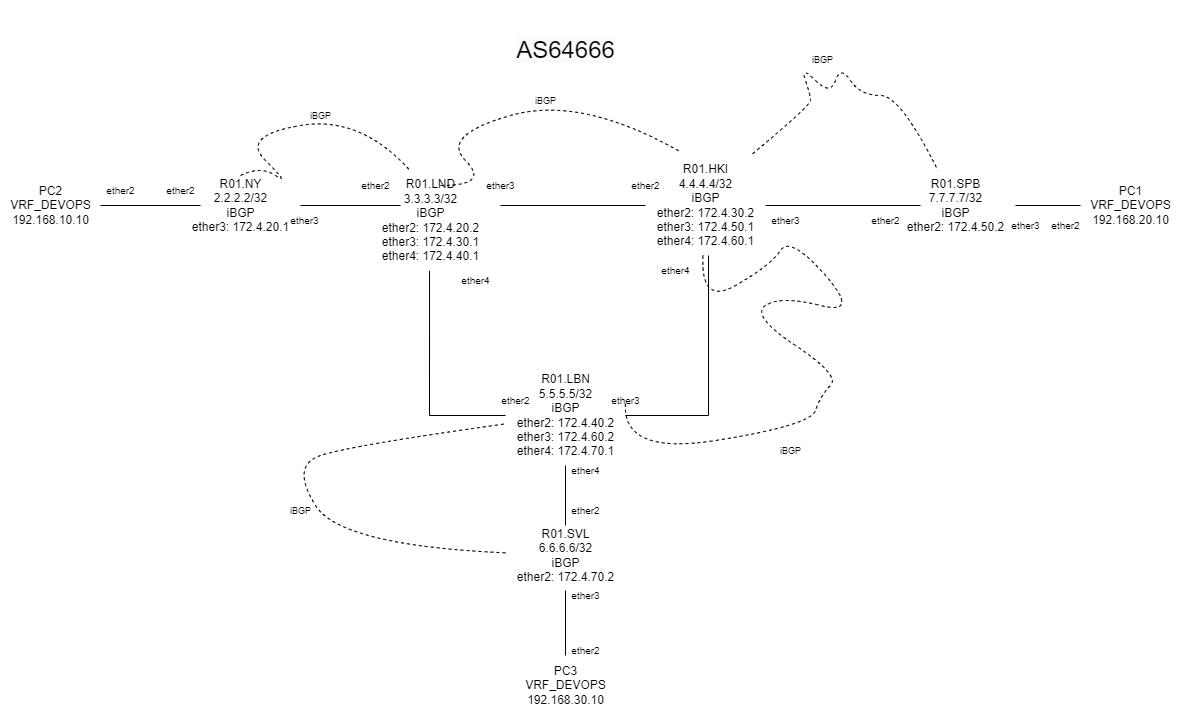

The diagram above was exported from draw.io. Its source (the exported page's mxGraphModel, read from the mxfile embedded in the PNG):
<mxGraphModel dx="909" dy="1139" grid="1" gridSize="10" guides="1" tooltips="1" connect="1" arrows="1" fold="1" page="1" pageScale="1" pageWidth="827" pageHeight="1169" math="0" shadow="0">
  <root>
    <mxCell id="0" />
    <mxCell id="1" parent="0" />
    <mxCell id="zccCiy3YZDpZutrGVgwR-4" style="edgeStyle=orthogonalEdgeStyle;rounded=0;orthogonalLoop=1;jettySize=auto;html=1;endArrow=none;endFill=0;" parent="1" source="zccCiy3YZDpZutrGVgwR-3" edge="1">
      <mxGeometry relative="1" as="geometry">
        <mxPoint x="280" y="220" as="targetPoint" />
      </mxGeometry>
    </mxCell>
    <mxCell id="zccCiy3YZDpZutrGVgwR-3" value="PC2&lt;br&gt;VRF_DEVOPS&lt;br&gt;192.168.10.10" style="text;html=1;align=center;verticalAlign=middle;resizable=0;points=[];autosize=1;strokeColor=none;fillColor=none;" parent="1" vertex="1">
      <mxGeometry x="80" y="190" width="100" height="60" as="geometry" />
    </mxCell>
    <mxCell id="zccCiy3YZDpZutrGVgwR-10" style="edgeStyle=orthogonalEdgeStyle;rounded=0;orthogonalLoop=1;jettySize=auto;html=1;endArrow=none;endFill=0;" parent="1" source="zccCiy3YZDpZutrGVgwR-5" edge="1">
      <mxGeometry relative="1" as="geometry">
        <mxPoint x="480" y="220" as="targetPoint" />
      </mxGeometry>
    </mxCell>
    <mxCell id="zccCiy3YZDpZutrGVgwR-5" value="R01.NY&lt;br&gt;2.2.2.2/32&lt;br&gt;iBGP&lt;br&gt;ether3: 172.4.20.1&lt;br&gt;" style="text;html=1;align=center;verticalAlign=middle;resizable=0;points=[];autosize=1;strokeColor=none;fillColor=none;" parent="1" vertex="1">
      <mxGeometry x="260" y="185" width="120" height="70" as="geometry" />
    </mxCell>
    <mxCell id="zccCiy3YZDpZutrGVgwR-6" value="&lt;font style=&quot;font-size: 10px;&quot;&gt;ether2&lt;/font&gt;" style="text;html=1;align=center;verticalAlign=middle;resizable=0;points=[];autosize=1;strokeColor=none;fillColor=none;" parent="1" vertex="1">
      <mxGeometry x="235" y="190" width="50" height="30" as="geometry" />
    </mxCell>
    <mxCell id="zccCiy3YZDpZutrGVgwR-8" value="&lt;font style=&quot;font-size: 10px;&quot;&gt;ether2&lt;/font&gt;" style="text;html=1;align=center;verticalAlign=middle;resizable=0;points=[];autosize=1;strokeColor=none;fillColor=none;" parent="1" vertex="1">
      <mxGeometry x="175" y="190" width="50" height="30" as="geometry" />
    </mxCell>
    <mxCell id="zccCiy3YZDpZutrGVgwR-11" value="R01.LND&lt;br&gt;3.3.3.3/32&lt;br&gt;iBGP&lt;br&gt;ether2: 172.4.20.2&lt;br&gt;ether3: 172.4.30.1&lt;br&gt;ether4: 172.4.40.1" style="text;html=1;align=center;verticalAlign=middle;resizable=0;points=[];autosize=1;strokeColor=none;fillColor=none;" parent="1" vertex="1">
      <mxGeometry x="450" y="185" width="120" height="100" as="geometry" />
    </mxCell>
    <mxCell id="zccCiy3YZDpZutrGVgwR-34" style="edgeStyle=orthogonalEdgeStyle;rounded=0;orthogonalLoop=1;jettySize=auto;html=1;fontSize=9;endArrow=none;endFill=0;" parent="1" source="zccCiy3YZDpZutrGVgwR-13" edge="1">
      <mxGeometry relative="1" as="geometry">
        <mxPoint x="1000" y="220" as="targetPoint" />
      </mxGeometry>
    </mxCell>
    <mxCell id="ZGKFylUlFUteLC_Wy3Re-6" style="edgeStyle=orthogonalEdgeStyle;rounded=0;orthogonalLoop=1;jettySize=auto;html=1;endArrow=none;endFill=0;" edge="1" parent="1" source="zccCiy3YZDpZutrGVgwR-13">
      <mxGeometry relative="1" as="geometry">
        <mxPoint x="580" y="220" as="targetPoint" />
      </mxGeometry>
    </mxCell>
    <mxCell id="zccCiy3YZDpZutrGVgwR-13" value="R01.HKI&lt;br&gt;4.4.4.4/32&lt;br&gt;iBGP&lt;br&gt;ether2: 172.4.30.2&lt;br&gt;ether3: 172.4.50.1&lt;br&gt;ether4: 172.4.60.1" style="text;html=1;align=center;verticalAlign=middle;resizable=0;points=[];autosize=1;strokeColor=none;fillColor=none;" parent="1" vertex="1">
      <mxGeometry x="725" y="170" width="120" height="100" as="geometry" />
    </mxCell>
    <mxCell id="zccCiy3YZDpZutrGVgwR-17" value="" style="curved=1;endArrow=none;html=1;rounded=0;entryX=0.275;entryY=-0.047;entryDx=0;entryDy=0;entryPerimeter=0;endFill=0;dashed=1;" parent="1" target="zccCiy3YZDpZutrGVgwR-13" edge="1">
      <mxGeometry width="50" height="50" relative="1" as="geometry">
        <mxPoint x="520" y="200" as="sourcePoint" />
        <mxPoint x="740" y="150" as="targetPoint" />
        <Array as="points">
          <mxPoint x="570" y="200" />
          <mxPoint x="520" y="150" />
          <mxPoint x="660" y="110" />
        </Array>
      </mxGeometry>
    </mxCell>
    <mxCell id="zccCiy3YZDpZutrGVgwR-19" value="" style="curved=1;endArrow=none;html=1;rounded=0;entryX=0.329;entryY=-0.001;entryDx=0;entryDy=0;entryPerimeter=0;endFill=0;dashed=1;" parent="1" target="zccCiy3YZDpZutrGVgwR-11" edge="1">
      <mxGeometry width="50" height="50" relative="1" as="geometry">
        <mxPoint x="320" y="190" as="sourcePoint" />
        <mxPoint x="370" y="150" as="targetPoint" />
        <Array as="points">
          <mxPoint x="340" y="180" />
          <mxPoint x="370" y="200" />
          <mxPoint x="320" y="150" />
          <mxPoint x="440" y="130" />
        </Array>
      </mxGeometry>
    </mxCell>
    <mxCell id="zccCiy3YZDpZutrGVgwR-36" style="edgeStyle=orthogonalEdgeStyle;rounded=0;orthogonalLoop=1;jettySize=auto;html=1;fontSize=9;endArrow=none;endFill=0;" parent="1" source="zccCiy3YZDpZutrGVgwR-22" edge="1">
      <mxGeometry relative="1" as="geometry">
        <mxPoint x="645" y="540" as="targetPoint" />
      </mxGeometry>
    </mxCell>
    <mxCell id="ZGKFylUlFUteLC_Wy3Re-9" style="edgeStyle=orthogonalEdgeStyle;rounded=0;orthogonalLoop=1;jettySize=auto;html=1;endArrow=none;endFill=0;entryX=0.492;entryY=1.003;entryDx=0;entryDy=0;entryPerimeter=0;" edge="1" parent="1" source="zccCiy3YZDpZutrGVgwR-22" target="zccCiy3YZDpZutrGVgwR-11">
      <mxGeometry relative="1" as="geometry">
        <mxPoint x="510" y="430" as="targetPoint" />
      </mxGeometry>
    </mxCell>
    <mxCell id="ZGKFylUlFUteLC_Wy3Re-10" style="edgeStyle=orthogonalEdgeStyle;rounded=0;orthogonalLoop=1;jettySize=auto;html=1;endArrow=none;endFill=0;entryX=0.525;entryY=1;entryDx=0;entryDy=0;entryPerimeter=0;" edge="1" parent="1" source="zccCiy3YZDpZutrGVgwR-22" target="zccCiy3YZDpZutrGVgwR-13">
      <mxGeometry relative="1" as="geometry">
        <mxPoint x="790" y="430" as="targetPoint" />
      </mxGeometry>
    </mxCell>
    <mxCell id="zccCiy3YZDpZutrGVgwR-22" value="R01.LBN&lt;br&gt;5.5.5.5/32&lt;br&gt;iBGP&lt;br&gt;ether2: 172.4.40.2&lt;br&gt;ether3: 172.4.60.2&lt;br&gt;ether4: 172.4.70.1" style="text;html=1;align=center;verticalAlign=middle;resizable=0;points=[];autosize=1;strokeColor=none;fillColor=none;" parent="1" vertex="1">
      <mxGeometry x="585" y="380" width="120" height="100" as="geometry" />
    </mxCell>
    <mxCell id="zccCiy3YZDpZutrGVgwR-26" value="&lt;font style=&quot;font-size: 9px;&quot;&gt;iBGP&lt;/font&gt;" style="text;html=1;align=center;verticalAlign=middle;resizable=0;points=[];autosize=1;strokeColor=none;fillColor=none;" parent="1" vertex="1">
      <mxGeometry x="380" y="115" width="40" height="30" as="geometry" />
    </mxCell>
    <mxCell id="zccCiy3YZDpZutrGVgwR-27" value="&lt;font style=&quot;font-size: 9px;&quot;&gt;iBGP&lt;/font&gt;" style="text;html=1;align=center;verticalAlign=middle;resizable=0;points=[];autosize=1;strokeColor=none;fillColor=none;" parent="1" vertex="1">
      <mxGeometry x="605" y="100" width="40" height="30" as="geometry" />
    </mxCell>
    <mxCell id="zccCiy3YZDpZutrGVgwR-31" value="" style="curved=1;endArrow=none;html=1;rounded=0;dashed=1;fontSize=9;entryX=1.001;entryY=0.363;entryDx=0;entryDy=0;entryPerimeter=0;endFill=0;" parent="1" source="zccCiy3YZDpZutrGVgwR-13" target="zccCiy3YZDpZutrGVgwR-22" edge="1">
      <mxGeometry width="50" height="50" relative="1" as="geometry">
        <mxPoint x="730" y="320" as="sourcePoint" />
        <mxPoint x="850" y="300" as="targetPoint" />
        <Array as="points">
          <mxPoint x="780" y="320" />
          <mxPoint x="850" y="280" />
          <mxPoint x="870" y="250" />
          <mxPoint x="940" y="330" />
          <mxPoint x="860" y="310" />
          <mxPoint x="830" y="330" />
          <mxPoint x="920" y="390" />
          <mxPoint x="900" y="410" />
          <mxPoint x="890" y="440" />
          <mxPoint x="700" y="470" />
        </Array>
      </mxGeometry>
    </mxCell>
    <mxCell id="zccCiy3YZDpZutrGVgwR-33" value="&lt;font style=&quot;font-size: 9px;&quot;&gt;iBGP&lt;/font&gt;" style="text;html=1;align=center;verticalAlign=middle;resizable=0;points=[];autosize=1;strokeColor=none;fillColor=none;" parent="1" vertex="1">
      <mxGeometry x="850" y="450" width="40" height="30" as="geometry" />
    </mxCell>
    <mxCell id="zccCiy3YZDpZutrGVgwR-35" value="&lt;font style=&quot;font-size: 12px;&quot;&gt;PC1&lt;br&gt;VRF_DEVOPS&lt;br&gt;192.168.20.10&lt;/font&gt;" style="text;html=1;align=center;verticalAlign=middle;resizable=0;points=[];autosize=1;strokeColor=none;fillColor=none;fontSize=9;" parent="1" vertex="1">
      <mxGeometry x="1160" y="190" width="100" height="60" as="geometry" />
    </mxCell>
    <mxCell id="zccCiy3YZDpZutrGVgwR-44" style="edgeStyle=orthogonalEdgeStyle;rounded=0;orthogonalLoop=1;jettySize=auto;html=1;fontSize=12;endArrow=none;endFill=0;" parent="1" source="zccCiy3YZDpZutrGVgwR-37" edge="1">
      <mxGeometry relative="1" as="geometry">
        <mxPoint x="645" y="670" as="targetPoint" />
      </mxGeometry>
    </mxCell>
    <mxCell id="zccCiy3YZDpZutrGVgwR-37" value="&lt;font style=&quot;font-size: 12px;&quot;&gt;R01.SVL&lt;br&gt;6.6.6.6/32&lt;br&gt;iBGP&lt;br&gt;ether2: 172.4.70.2&lt;br&gt;&lt;/font&gt;" style="text;html=1;align=center;verticalAlign=middle;resizable=0;points=[];autosize=1;strokeColor=none;fillColor=none;fontSize=9;" parent="1" vertex="1">
      <mxGeometry x="585" y="535" width="120" height="70" as="geometry" />
    </mxCell>
    <mxCell id="zccCiy3YZDpZutrGVgwR-41" value="" style="curved=1;endArrow=none;html=1;rounded=0;fontSize=12;endFill=0;dashed=1;" parent="1" source="zccCiy3YZDpZutrGVgwR-37" target="zccCiy3YZDpZutrGVgwR-22" edge="1">
      <mxGeometry width="50" height="50" relative="1" as="geometry">
        <mxPoint x="430" y="510" as="sourcePoint" />
        <mxPoint x="480" y="460" as="targetPoint" />
        <Array as="points">
          <mxPoint x="420" y="560" />
          <mxPoint x="370" y="480" />
          <mxPoint x="430" y="460" />
        </Array>
      </mxGeometry>
    </mxCell>
    <mxCell id="zccCiy3YZDpZutrGVgwR-43" value="&lt;font style=&quot;font-size: 9px;&quot;&gt;iBGP&lt;/font&gt;" style="text;html=1;align=center;verticalAlign=middle;resizable=0;points=[];autosize=1;strokeColor=none;fillColor=none;" parent="1" vertex="1">
      <mxGeometry x="360" y="510" width="40" height="30" as="geometry" />
    </mxCell>
    <mxCell id="zccCiy3YZDpZutrGVgwR-45" value="PC3&lt;br&gt;VRF_DEVOPS&lt;br&gt;192.168.30.10" style="text;html=1;align=center;verticalAlign=middle;resizable=0;points=[];autosize=1;strokeColor=none;fillColor=none;fontSize=12;" parent="1" vertex="1">
      <mxGeometry x="595" y="670" width="100" height="60" as="geometry" />
    </mxCell>
    <mxCell id="zccCiy3YZDpZutrGVgwR-48" value="&lt;font style=&quot;font-size: 10px;&quot;&gt;ether3&lt;/font&gt;" style="text;html=1;align=center;verticalAlign=middle;resizable=0;points=[];autosize=1;strokeColor=none;fillColor=none;fontSize=12;" parent="1" vertex="1">
      <mxGeometry x="359" y="220" width="50" height="30" as="geometry" />
    </mxCell>
    <mxCell id="zccCiy3YZDpZutrGVgwR-50" value="&lt;font style=&quot;font-size: 10px;&quot;&gt;ether2&lt;/font&gt;" style="text;html=1;align=center;verticalAlign=middle;resizable=0;points=[];autosize=1;strokeColor=none;fillColor=none;fontSize=12;" parent="1" vertex="1">
      <mxGeometry x="430" y="185" width="50" height="30" as="geometry" />
    </mxCell>
    <mxCell id="zccCiy3YZDpZutrGVgwR-51" value="&lt;font style=&quot;font-size: 10px;&quot;&gt;ether3&lt;/font&gt;" style="text;html=1;align=center;verticalAlign=middle;resizable=0;points=[];autosize=1;strokeColor=none;fillColor=none;fontSize=12;" parent="1" vertex="1">
      <mxGeometry x="555" y="185" width="50" height="30" as="geometry" />
    </mxCell>
    <mxCell id="zccCiy3YZDpZutrGVgwR-52" value="&lt;font style=&quot;font-size: 10px;&quot;&gt;ether4&lt;/font&gt;" style="text;html=1;align=center;verticalAlign=middle;resizable=0;points=[];autosize=1;strokeColor=none;fillColor=none;fontSize=12;" parent="1" vertex="1">
      <mxGeometry x="530" y="280" width="50" height="30" as="geometry" />
    </mxCell>
    <mxCell id="zccCiy3YZDpZutrGVgwR-53" value="&lt;font style=&quot;font-size: 10px;&quot;&gt;ether2&lt;/font&gt;" style="text;html=1;align=center;verticalAlign=middle;resizable=0;points=[];autosize=1;strokeColor=none;fillColor=none;fontSize=12;" parent="1" vertex="1">
      <mxGeometry x="700" y="185" width="50" height="30" as="geometry" />
    </mxCell>
    <mxCell id="zccCiy3YZDpZutrGVgwR-54" value="&lt;font style=&quot;font-size: 10px;&quot;&gt;ether3&lt;/font&gt;" style="text;html=1;align=center;verticalAlign=middle;resizable=0;points=[];autosize=1;strokeColor=none;fillColor=none;fontSize=12;" parent="1" vertex="1">
      <mxGeometry x="840" y="220" width="50" height="30" as="geometry" />
    </mxCell>
    <mxCell id="zccCiy3YZDpZutrGVgwR-55" value="&lt;font style=&quot;font-size: 10px;&quot;&gt;ether4&lt;/font&gt;" style="text;html=1;align=center;verticalAlign=middle;resizable=0;points=[];autosize=1;strokeColor=none;fillColor=none;fontSize=12;" parent="1" vertex="1">
      <mxGeometry x="730" y="270" width="50" height="30" as="geometry" />
    </mxCell>
    <mxCell id="zccCiy3YZDpZutrGVgwR-56" value="&lt;font style=&quot;font-size: 10px;&quot;&gt;ether2&lt;/font&gt;" style="text;html=1;align=center;verticalAlign=middle;resizable=0;points=[];autosize=1;strokeColor=none;fillColor=none;fontSize=12;" parent="1" vertex="1">
      <mxGeometry x="570" y="400" width="50" height="30" as="geometry" />
    </mxCell>
    <mxCell id="zccCiy3YZDpZutrGVgwR-57" value="&lt;font style=&quot;font-size: 10px;&quot;&gt;ether3&lt;/font&gt;" style="text;html=1;align=center;verticalAlign=middle;resizable=0;points=[];autosize=1;strokeColor=none;fillColor=none;fontSize=12;" parent="1" vertex="1">
      <mxGeometry x="680" y="400" width="50" height="30" as="geometry" />
    </mxCell>
    <mxCell id="zccCiy3YZDpZutrGVgwR-58" value="&lt;font style=&quot;font-size: 10px;&quot;&gt;ether4&lt;/font&gt;" style="text;html=1;align=center;verticalAlign=middle;resizable=0;points=[];autosize=1;strokeColor=none;fillColor=none;fontSize=12;" parent="1" vertex="1">
      <mxGeometry x="640" y="470" width="50" height="30" as="geometry" />
    </mxCell>
    <mxCell id="zccCiy3YZDpZutrGVgwR-59" value="&lt;font style=&quot;font-size: 10px;&quot;&gt;ether2&lt;/font&gt;" style="text;html=1;align=center;verticalAlign=middle;resizable=0;points=[];autosize=1;strokeColor=none;fillColor=none;fontSize=12;" parent="1" vertex="1">
      <mxGeometry x="640" y="510" width="50" height="30" as="geometry" />
    </mxCell>
    <mxCell id="zccCiy3YZDpZutrGVgwR-60" value="&lt;font style=&quot;font-size: 10px;&quot;&gt;ether3&lt;/font&gt;" style="text;html=1;align=center;verticalAlign=middle;resizable=0;points=[];autosize=1;strokeColor=none;fillColor=none;fontSize=12;" parent="1" vertex="1">
      <mxGeometry x="640" y="595" width="50" height="30" as="geometry" />
    </mxCell>
    <mxCell id="zccCiy3YZDpZutrGVgwR-61" value="&lt;font style=&quot;font-size: 10px;&quot;&gt;ether2&lt;/font&gt;" style="text;html=1;align=center;verticalAlign=middle;resizable=0;points=[];autosize=1;strokeColor=none;fillColor=none;fontSize=12;" parent="1" vertex="1">
      <mxGeometry x="640" y="650" width="50" height="30" as="geometry" />
    </mxCell>
    <mxCell id="zccCiy3YZDpZutrGVgwR-62" value="&lt;font style=&quot;font-size: 10px;&quot;&gt;ether2&lt;/font&gt;" style="text;html=1;align=center;verticalAlign=middle;resizable=0;points=[];autosize=1;strokeColor=none;fillColor=none;fontSize=12;" parent="1" vertex="1">
      <mxGeometry x="940" y="220" width="50" height="30" as="geometry" />
    </mxCell>
    <mxCell id="zccCiy3YZDpZutrGVgwR-71" style="edgeStyle=orthogonalEdgeStyle;rounded=0;orthogonalLoop=1;jettySize=auto;html=1;fontSize=12;endArrow=none;endFill=0;" parent="1" source="zccCiy3YZDpZutrGVgwR-70" target="zccCiy3YZDpZutrGVgwR-35" edge="1">
      <mxGeometry relative="1" as="geometry" />
    </mxCell>
    <mxCell id="zccCiy3YZDpZutrGVgwR-70" value="R01.SPB&lt;br style=&quot;font-size: 12px;&quot;&gt;7.7.7.7/32&lt;br style=&quot;font-size: 12px;&quot;&gt;iBGP&lt;br&gt;ether2: 172.4.50.2" style="text;html=1;align=center;verticalAlign=middle;resizable=0;points=[];autosize=1;strokeColor=none;fillColor=none;fontSize=12;" parent="1" vertex="1">
      <mxGeometry x="975" y="185" width="120" height="70" as="geometry" />
    </mxCell>
    <mxCell id="zccCiy3YZDpZutrGVgwR-72" value="" style="curved=1;endArrow=none;html=1;rounded=0;fontSize=12;exitX=0.892;exitY=-0.016;exitDx=0;exitDy=0;exitPerimeter=0;endFill=0;dashed=1;" parent="1" source="zccCiy3YZDpZutrGVgwR-13" target="zccCiy3YZDpZutrGVgwR-70" edge="1">
      <mxGeometry width="50" height="50" relative="1" as="geometry">
        <mxPoint x="930" y="165" as="sourcePoint" />
        <mxPoint x="980" y="115" as="targetPoint" />
        <Array as="points">
          <mxPoint x="890" y="120" />
          <mxPoint x="890" y="110" />
          <mxPoint x="880" y="80" />
          <mxPoint x="910" y="110" />
          <mxPoint x="920" y="80" />
          <mxPoint x="940" y="110" />
          <mxPoint x="980" y="110" />
        </Array>
      </mxGeometry>
    </mxCell>
    <mxCell id="zccCiy3YZDpZutrGVgwR-74" value="&lt;span style=&quot;color: rgb(0, 0, 0); font-family: Helvetica; font-size: 9px; font-style: normal; font-variant-ligatures: normal; font-variant-caps: normal; font-weight: 400; letter-spacing: normal; orphans: 2; text-align: center; text-indent: 0px; text-transform: none; widows: 2; word-spacing: 0px; -webkit-text-stroke-width: 0px; background-color: rgb(251, 251, 251); text-decoration-thickness: initial; text-decoration-style: initial; text-decoration-color: initial; float: none; display: inline !important;&quot;&gt;iBGP&lt;/span&gt;" style="text;whiteSpace=wrap;html=1;fontSize=12;" parent="1" vertex="1">
      <mxGeometry x="890" y="60" width="50" height="40" as="geometry" />
    </mxCell>
    <mxCell id="zccCiy3YZDpZutrGVgwR-75" value="&lt;font style=&quot;font-size: 10px;&quot;&gt;ether3&lt;/font&gt;" style="text;html=1;align=center;verticalAlign=middle;resizable=0;points=[];autosize=1;strokeColor=none;fillColor=none;fontSize=12;" parent="1" vertex="1">
      <mxGeometry x="1080" y="225" width="50" height="30" as="geometry" />
    </mxCell>
    <mxCell id="zccCiy3YZDpZutrGVgwR-76" value="&lt;font style=&quot;font-size: 10px;&quot;&gt;ether2&lt;/font&gt;" style="text;html=1;align=center;verticalAlign=middle;resizable=0;points=[];autosize=1;strokeColor=none;fillColor=none;fontSize=12;" parent="1" vertex="1">
      <mxGeometry x="1120" y="225" width="50" height="30" as="geometry" />
    </mxCell>
    <mxCell id="ZGKFylUlFUteLC_Wy3Re-12" value="&lt;font style=&quot;font-size: 24px;&quot;&gt;&lt;br&gt;&lt;span style=&quot;color: rgb(0, 0, 0); font-family: Helvetica; font-style: normal; font-variant-ligatures: normal; font-variant-caps: normal; font-weight: 400; letter-spacing: normal; orphans: 2; text-align: center; text-indent: 0px; text-transform: none; widows: 2; word-spacing: 0px; -webkit-text-stroke-width: 0px; background-color: rgb(251, 251, 251); text-decoration-thickness: initial; text-decoration-style: initial; text-decoration-color: initial; float: none; display: inline !important;&quot;&gt;AS64666&lt;/span&gt;&lt;br&gt;&lt;/font&gt;" style="text;html=1;align=center;verticalAlign=middle;resizable=0;points=[];autosize=1;strokeColor=none;fillColor=none;" vertex="1" parent="1">
      <mxGeometry x="585" y="15" width="120" height="70" as="geometry" />
    </mxCell>
  </root>
</mxGraphModel>